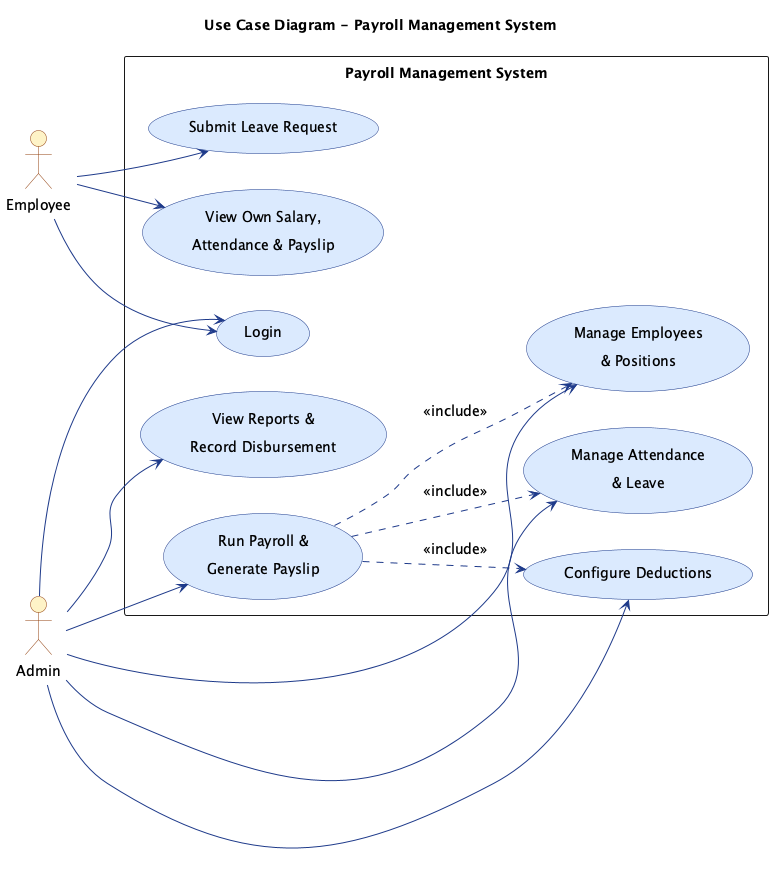

The diagram above was rendered by PlantUML. Its source (embedded in the PNG):
@startuml
skinparamlocked dpiScale 2
title Use Case Diagram - Payroll Management System

skinparam backgroundColor #FFFFFF
skinparam shadowing false
skinparam ArrowColor #1E3A8A
skinparam ActorBorderColor #92400E
skinparam ActorBackgroundColor #FEF3C7
skinparam UsecaseBorderColor #1E3A8A
skinparam UsecaseBackgroundColor #DBEAFE
skinparam Padding 6
skinparam DefaultFontSize 14
skinparam packageStyle rectangle

left to right direction

actor "Admin" as Admin

rectangle "Payroll Management System" {
    usecase "Login" as UC1
    usecase "Manage Employees\n& Positions" as UC2
    usecase "Manage Attendance\n& Leave" as UC3
    usecase "Configure Deductions" as UC4
    usecase "Run Payroll &\nGenerate Payslip" as UC5
    usecase "View Reports &\nRecord Disbursement" as UC6
    usecase "View Own Salary,\nAttendance & Payslip" as UC7
    usecase "Submit Leave Request" as UC8
}

actor "Employee" as Employee

Admin --> UC1
Admin --> UC2
Admin --> UC3
Admin --> UC4
Admin --> UC5
Admin --> UC6

Employee --> UC1
Employee --> UC7
Employee --> UC8

UC5 ..> UC2 : <<include>>
UC5 ..> UC3 : <<include>>
UC5 ..> UC4 : <<include>>

' Force Admin and Employee to opposite sides
Admin -[hidden]right-> UC1
UC1 -[hidden]right-> Employee
Admin -[hidden]down-> UC2
UC8 -[hidden]up-> Employee

@enduml